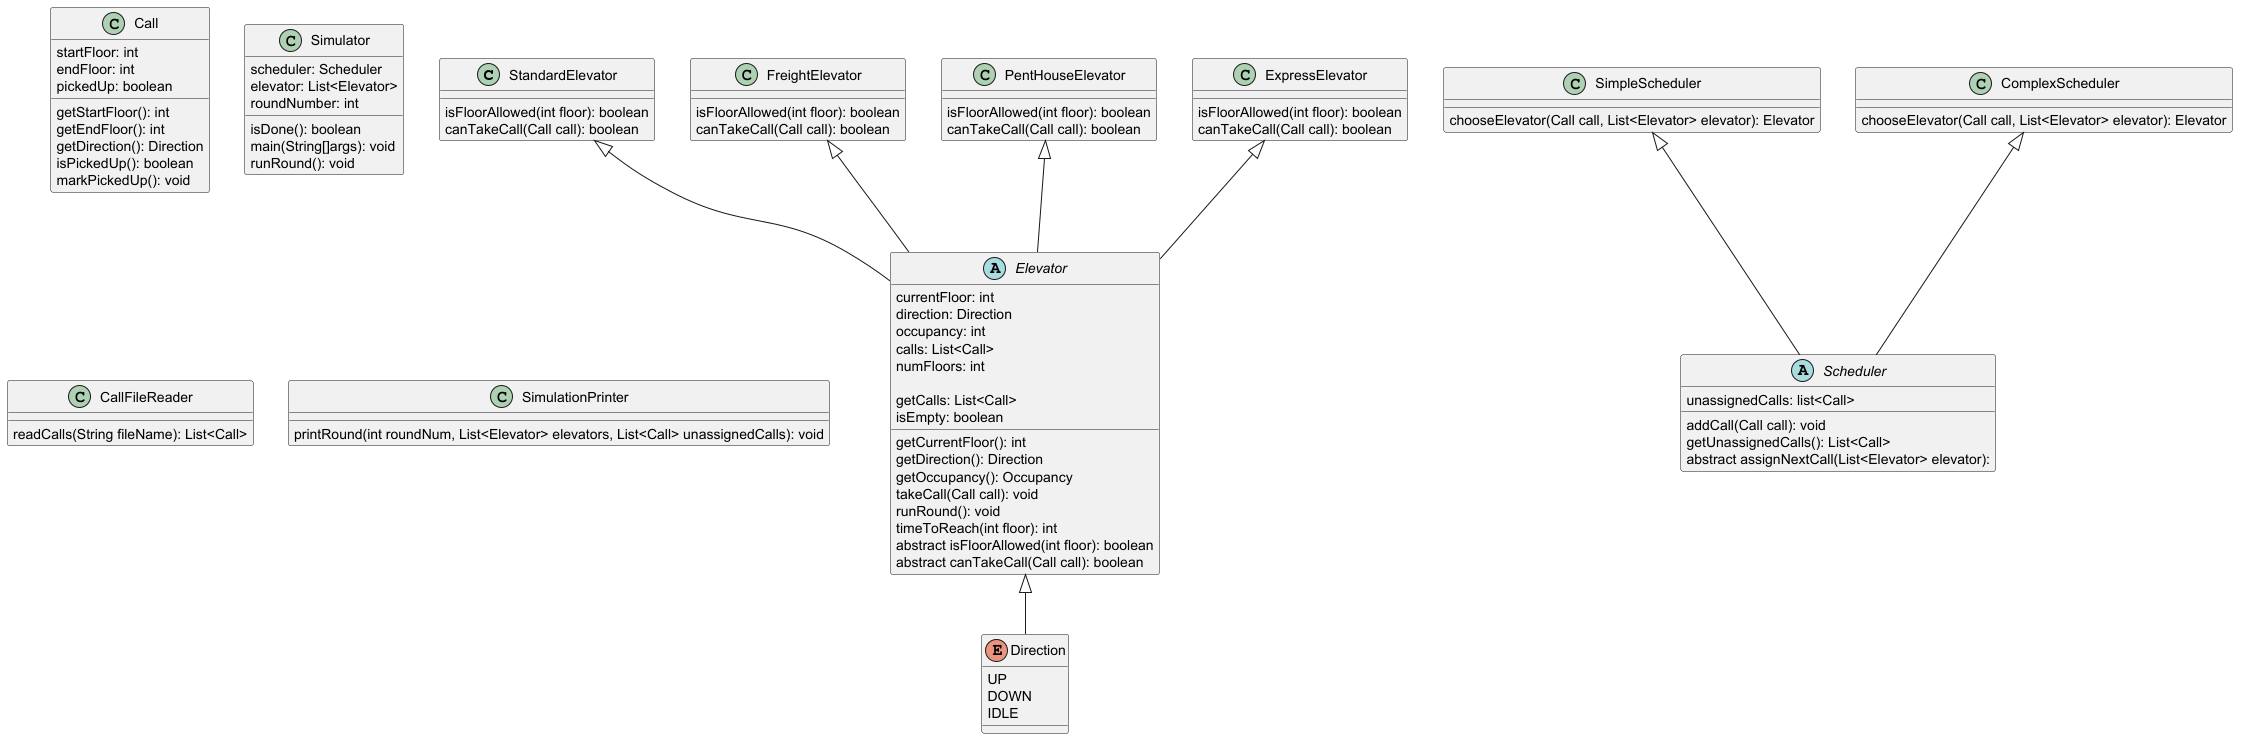

The diagram above was rendered by PlantUML. Its source (embedded in the PNG):
@startuml
'https://plantuml.com/class-diagram



StandardElevator <|-- Elevator
FreightElevator <|-- Elevator
PentHouseElevator <|-- Elevator
ExpressElevator <|-- Elevator
Elevator <|-- Direction
SimpleScheduler <|-- Scheduler
ComplexScheduler <|-- Scheduler



abstract class Elevator {
currentFloor: int
direction: Direction
occupancy: int
calls: List<Call>
numFloors: int

getCurrentFloor(): int
getDirection(): Direction
getOccupancy(): Occupancy
getCalls: List<Call>
isEmpty: boolean
takeCall(Call call): void
runRound(): void
timeToReach(int floor): int
abstract isFloorAllowed(int floor): boolean
abstract canTakeCall(Call call): boolean
}

abstract class Scheduler {
unassignedCalls: list<Call>

addCall(Call call): void
getUnassignedCalls(): List<Call>
abstract assignNextCall(List<Elevator> elevator):
}

enum Direction {
UP
DOWN
IDLE
}



class StandardElevator {
isFloorAllowed(int floor): boolean
canTakeCall(Call call): boolean
}

class FreightElevator {
isFloorAllowed(int floor): boolean
canTakeCall(Call call): boolean
}

class PentHouseElevator {
isFloorAllowed(int floor): boolean
canTakeCall(Call call): boolean
}

class ExpressElevator {
isFloorAllowed(int floor): boolean
canTakeCall(Call call): boolean
}

class SimpleScheduler {
chooseElevator(Call call, List<Elevator> elevator): Elevator
}

class ComplexScheduler {
chooseElevator(Call call, List<Elevator> elevator): Elevator
}

class Call {
startFloor: int
endFloor: int
pickedUp: boolean

getStartFloor(): int
getEndFloor(): int
getDirection(): Direction
isPickedUp(): boolean
markPickedUp(): void
}

class Simulator {
scheduler: Scheduler
elevator: List<Elevator>
roundNumber: int

isDone(): boolean
main(String[]args): void
runRound(): void
}

class CallFileReader {
readCalls(String fileName): List<Call>
}

class SimulationPrinter {
printRound(int roundNum, List<Elevator> elevators, List<Call> unassignedCalls): void
}


@enduml